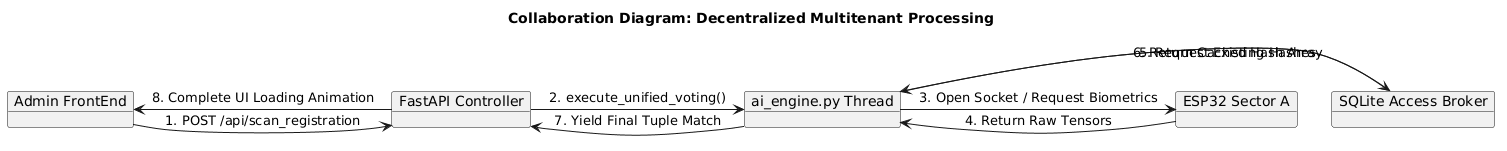

The diagram above was rendered by PlantUML. Its source (embedded in the PNG):
@startuml
title Collaboration Diagram: Decentralized Multitenant Processing

object "Admin FrontEnd" as AdminUI
object "FastAPI Controller" as Controller
object "ai_engine.py Thread" as Engine
object "SQLite Access Broker" as DBBroker
object "ESP32 Sector A" as HardwareA

AdminUI -> Controller : 1. POST /api/scan_registration
Controller -> Engine : 2. execute_unified_voting()
Engine -> HardwareA : 3. Open Socket / Request Biometrics
HardwareA -> Engine : 4. Return Raw Tensors
Engine -> DBBroker : 5. Request Existing Hashes
DBBroker -> Engine : 6. Return Cached Hash Array
Engine -> Controller : 7. Yield Final Tuple Match
Controller -> AdminUI : 8. Complete UI Loading Animation
@enduml